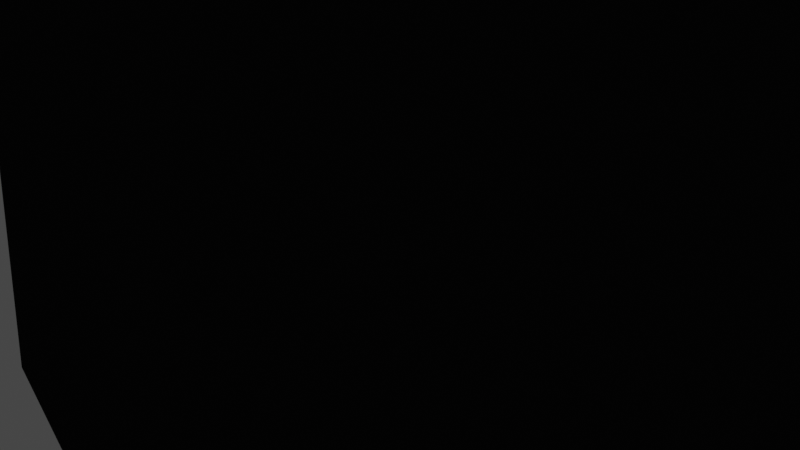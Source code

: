 # Source: wall.blend  (saved by Blender 3.6.13; exported with 4.5.12 LTS)
import bpy
from mathutils import Matrix  # noqa: F401  (used for matrix-valued properties, if any)

bpy.ops.wm.read_factory_settings(use_empty=True)
scene = bpy.context.scene
scene.name = 'Scene'

# ---- collections
col_collection = bpy.data.collections.new('Collection'); scene.collection.children.link(col_collection)

# ---- materials (node trees are filled in below, after node groups)
mat_color_001 = bpy.data.materials.new('Color.001')
mat_color_001.use_transparent_shadow = False
mat_material_001 = bpy.data.materials.new('Material.001')
mat_material_001.use_backface_culling = True
mat_material_001.use_transparent_shadow = False

# ---- material node trees
mat_color_001.use_nodes = True; mat_color_001.node_tree.nodes.clear()
_N = mat_color_001.node_tree.nodes; _L = mat_color_001.node_tree.links
n0 = _N.new('ShaderNodeOutputMaterial'); n0.name = 'Material Output'; n0.location = (807, 1092)
n1 = _N.new('ShaderNodeValToRGB'); n1.name = 'Color Ramp'; n1.location = (460, 1103)
while len(n1.color_ramp.elements) > 1: n1.color_ramp.elements.remove(n1.color_ramp.elements[-1])
n1.color_ramp.elements[0].position = 0.1722; n1.color_ramp.elements[0].color = (0.0, 0.0, 0.0, 1.0)
_e = n1.color_ramp.elements.new(0.2791); _e.color = (0.125, 0.0004351, 0.0, 1.0)
_e = n1.color_ramp.elements.new(0.4101); _e.color = (0.25, 0.0, 0.002275, 1.0)
_e = n1.color_ramp.elements.new(0.7387); _e.color = (0.5, 0.0, 0.001244, 1.0)
_e = n1.color_ramp.elements.new(0.8731); _e.color = (1.0, 0.0, 0.008319, 1.0)
n2 = _N.new('ShaderNodeShaderToRGB'); n2.name = 'Shader to RGB'; n2.location = (270, 1097)
n3 = _N.new('ShaderNodeBsdfDiffuse'); n3.name = 'Diffuse BSDF'; n3.location = (66, 1096)
_L.new(n3.outputs[0], n2.inputs[0])
_L.new(n2.outputs[0], n1.inputs[0])
_L.new(n1.outputs[0], n0.inputs[0])
n0.is_active_output = True
mat_material_001.use_nodes = True; mat_material_001.node_tree.nodes.clear()
_N = mat_material_001.node_tree.nodes; _L = mat_material_001.node_tree.links
n0 = _N.new('ShaderNodeOutputMaterial'); n0.name = 'Material Output'; n0.location = (300, 300)
n1 = _N.new('ShaderNodeBsdfDiffuse'); n1.name = 'Diffuse BSDF'; n1.location = (-93, 279)
n1.inputs[0].default_value = (0.01191, 0.01191, 0.01191, 1.0)
_L.new(n1.outputs[0], n0.inputs[0])
n0.is_active_output = True

# ---- world
world_world = bpy.data.worlds.new('World'); scene.world = world_world
world_world.use_nodes = True; world_world.node_tree.nodes.clear()
_N = world_world.node_tree.nodes; _L = world_world.node_tree.links
n0 = _N.new('ShaderNodeOutputWorld'); n0.name = 'World Output'; n0.location = (300, 300)
n1 = _N.new('ShaderNodeBackground'); n1.name = 'Background'; n1.location = (10, 300)
n1.inputs[0].default_value = (0.05088, 0.05088, 0.05088, 1.0)
_L.new(n1.outputs[0], n0.inputs[0])
n0.is_active_output = True
world_world.color = (0.05088, 0.05088, 0.05088)
world_world.use_sun_shadow = False
world_world.sun_shadow_jitter_overblur = 0.0

# ---- cameras
cam_camera = bpy.data.cameras.new('Camera')
cam_camera.clip_end = 100.0
cam_camera.ortho_scale = 7.314

# ---- lights
light_light = bpy.data.lights.new('Light', 'POINT')
light_light.transmission_factor = 0.0
light_light.energy = 1000.0
light_light.shadow_soft_size = 0.1
light_light.shadow_maximum_resolution = 0.006
light_light.use_absolute_resolution = True

# ---- meshes
me_icosphere_001 = bpy.data.meshes.new('Icosphere.001')
me_icosphere_001.from_pydata([(0.8237, -0.2176, 0.07693), (0.8237, 0.2176, 0.07693), (0.6386, 0.3522, 0.4472), (0.5241, 0.0, 0.6761), (0.6386, -0.3522, 0.4472), (0.7236, -0.08446, -0.4472), (-0.4557, 0.7204, -0.08867), (0.1174, 0.9222, -0.187), (0.349, 0.0, 0.7843), (0.2159, 0.1532, 0.7977), (0.06386, 0.07878, 0.8107), (-0.7751, 0.3673, 0.1776), (-0.6409, 0.2198, 0.4444), (-0.4678, 0.3806, 0.5653), (-0.5888, 0.6236, 0.1776), (0.2223, 0.875, 0.2314), (0.06349, 0.7815, 0.4472), (0.2591, 0.6512, 0.5474), (0.408, 0.6695, 0.4472), (0.3716, 0.7815, 0.2568), (-0.4595, 0.4251, 0.5436), (-0.1144, 0.7237, 0.4472), (-0.2492, 0.6501, 0.4626), (-0.5271, 0.592, 0.3026), (-0.5888, 0.6236, 0.1776), (-0.3548, -0.4917, 0.4397), (-0.4969, -0.3125, 0.4394), (-0.5118, -0.3824, 0.3426), (-0.4435, -0.4777, 0.3355), (0.0661, 0.04878, 0.8072), (0.1919, -0.1409, 0.7967), (0.5209, -0.514, 0.4472), (-0.03219, -0.6752, 0.4435), (0.1151, -0.8506, 0.1862), (0.4069, -0.7558, 0.1862), (0.1919, -0.1409, 0.7967), (0.349, 0.0, 0.7843), (0.8117, -0.2546, 0.01403), (0.7804, -0.2591, -0.1501), (0.4876, -0.6621, -0.1501), (0.493, -0.6933, 0.01403), (0.7236, -0.06011, -0.4472), (0.5699, 0.6263, -0.3812), (0.6406, 0.586, -0.2812), (0.7553, 0.4281, -0.2812), (0.7068, -0.1075, -0.4472), (0.4065, -0.6621, -0.2812), (-0.2685, 0.674, -0.3436), (-0.493, 0.6054, -0.2843), (0.4477, 0.3306, -0.4472), (0.5699, 0.6263, -0.3812), (0.58, 0.3426, -0.4472), (-0.3181, -0.7575, -0.2516), (-0.173, -0.8506, -0.2799), (-0.7997, -0.09469, -0.2516), (-0.8625, 0.09835, -0.2799), (-0.5579, 0.3177, -0.4472), (-0.5761, 0.4654, -0.3632), (-0.6023, 0.3726, -0.4309), (-0.8179, 0.1327, -0.3632), (-0.72, 0.09454, -0.4472), (-0.7799, 0.09899, -0.3962), (0.2936, -0.6876, -0.3369), (0.1172, -0.6047, -0.4472), (-0.1491, -0.6912, -0.4472), (-0.1412, -0.8289, -0.3369), (-0.1661, -0.7761, -0.3763)], [], [(5, 38, 39, 46, 45), (64, 60, 56, 49, 63), (55, 54, 27, 26, 12, 11), (42, 50, 47, 7), (17, 16, 21, 22, 20, 13, 10, 9), (25, 32, 35, 30), (8, 9, 10, 29, 30, 35, 36), (52, 54, 61, 60, 64, 66), (6, 48, 57, 59, 55, 11, 14), (31, 4, 3, 8, 36), (3, 2, 18, 17, 9, 8), (11, 12, 13, 20, 23, 24, 14), (0, 1, 2, 3, 4), (13, 12, 26, 29, 10), (40, 37, 0, 4, 31, 34), (5, 45, 41), (44, 43, 19, 18, 2, 1), (52, 53, 33, 32, 25, 28), (15, 16, 17, 18, 19), (7, 6, 14, 24, 21, 16, 15), (37, 38, 5, 41, 44, 1, 0), (21, 24, 23, 22), (22, 23, 20), (25, 26, 27, 28), (29, 26, 25, 30), (59, 61, 54, 55), (31, 32, 33, 34), (35, 32, 31, 36), (37, 40, 39, 38), (41, 45, 63, 49, 51), (41, 51, 50, 42, 43, 44), (43, 42, 7, 15, 19), (53, 65, 62, 46, 39, 40, 34, 33), (49, 50, 51), (47, 58, 57, 48), (47, 48, 6, 7), (52, 66, 65, 53), (54, 52, 28, 27), (56, 57, 58), (59, 60, 61), (59, 57, 56, 60), (49, 56, 58, 47, 50), (64, 65, 66), (64, 63, 62, 65), (62, 63, 45, 46)])
_uv = me_icosphere_001.uv_layers.new(name='UVMap')
_uv.uv.foreach_set('vector', [0.349, 0.1575, 0.3188, 0.2098, 0.2266, 0.2098, 0.2133, 0.1867, 0.3429, 0.1575, 0.1806, 0.1422, 0.7314, 0.1562, 0.7209, 0.157, 0.4411, 0.1529, 0.1696, 0.1307, 0.8012, 0.1869, 0.8383, 0.1922, 0.8993, 0.2979, 0.8869, 0.3149, 0.7855, 0.3149, 0.7547, 0.2675, 0.4914, 0.1735, 0.4914, 0.1735, 0.6657, 0.1826, 0.5999, 0.2206, 0.559, 0.3508, 0.5842, 0.3149, 0.6165, 0.3149, 0.6426, 0.3204, 0.6892, 0.3494, 0.693, 0.3571, 0.6217, 0.4449, 0.5927, 0.4403, 0.02712, 0.3149, 0.1062, 0.3149, 0.2671, 0.4146, 0.2671, 0.4146, 0.3082, 0.4109, 0.454, 0.4148, 0.6217, 0.4449, 0.5821, 0.4391, 0.2968, 0.4146, 0.2968, 0.4146, 0.3082, 0.4109, 0.16, 0.1575, 0.7267, 0.1575, 0.7679, 0.1575, 0.7314, 0.1562, 0.1806, 0.1422, 0.1304, 0.1466, 0.6728, 0.2206, 0.6927, 0.1861, 0.7207, 0.1723, 0.7918, 0.1723, 0.8012, 0.1869, 0.7547, 0.2675, 0.6999, 0.2675, 0.2538, 0.3149, 0.2884, 0.3149, 0.326, 0.3801, 0.3082, 0.4109, 0.3082, 0.4109, 0.4013, 0.3801, 0.4389, 0.3149, 0.5067, 0.3149, 0.5193, 0.3435, 0.454, 0.4148, 0.4191, 0.4109, 0.7547, 0.2675, 0.7855, 0.3149, 0.6075, 0.3485, 0.6194, 0.3424, 0.6803, 0.2911, 0.6999, 0.2675, 0.6999, 0.2675, 0.326, 0.2497, 0.4013, 0.2497, 0.4389, 0.3149, 0.4013, 0.3801, 0.2884, 0.3149, 0.6075, 0.3485, 0.7855, 0.3149, 0.8869, 0.3149, 0.3681, 0.4175, 0.3584, 0.4185, 0.2258, 0.2387, 0.3196, 0.2387, 0.326, 0.2497, 0.2884, 0.3149, 0.2538, 0.3149, 0.2084, 0.269, 0.349, 0.1575, 0.3414, 0.1555, 0.3532, 0.1575, 0.4377, 0.1867, 0.4714, 0.1867, 0.5261, 0.2814, 0.5067, 0.3149, 0.4389, 0.3149, 0.4013, 0.2497, 0.07083, 0.1922, 0.1079, 0.1869, 0.1553, 0.269, 0.1062, 0.3149, 0.02712, 0.3149, 0.01056, 0.2966, 0.564, 0.2828, 0.5842, 0.3149, 0.559, 0.3508, 0.5067, 0.3149, 0.5261, 0.2814, 0.5999, 0.2206, 0.6728, 0.2206, 0.6999, 0.2675, 0.6999, 0.2675, 0.6165, 0.3149, 0.5842, 0.3149, 0.564, 0.2828, 0.3196, 0.2387, 0.3188, 0.2098, 0.349, 0.1575, 0.3532, 0.1575, 0.4377, 0.1867, 0.4013, 0.2497, 0.326, 0.2497, 0.6165, 0.3149, 0.6999, 0.2675, 0.6803, 0.2911, 0.6315, 0.3193, 0.6315, 0.3193, 0.6803, 0.2911, 0.6194, 0.3424, 0.9133, 0.3076, 0.9042, 0.3064, 0.8993, 0.2979, 0.9196, 0.2966, 0.2376, 0.4136, 0.01047, 0.3193, 0.02712, 0.3149, 0.2671, 0.4146, 0.7918, 0.1575, 0.7671, 0.1574, 0.7235, 0.1572, 0.8012, 0.1575, 0.2538, 0.3149, 0.175, 0.363, 0.1553, 0.269, 0.2084, 0.269, 0.2671, 0.4146, 0.1062, 0.3149, 0.2538, 0.3149, 0.3082, 0.4109, 0.3196, 0.2387, 0.2258, 0.2387, 0.2266, 0.2098, 0.3188, 0.2098, 0.3532, 0.1575, 0.3414, 0.1555, 0.1696, 0.1307, 0.4411, 0.1529, 0.4525, 0.1575, 0.3532, 0.1575, 0.3917, 0.1403, 0.4914, 0.1735, 0.4914, 0.1735, 0.4714, 0.1867, 0.4377, 0.1867, 0.4714, 0.1867, 0.4914, 0.1735, 0.5999, 0.2206, 0.564, 0.2828, 0.5261, 0.2814, 0.1079, 0.1869, 0.1143, 0.1769, 0.1934, 0.1769, 0.2133, 0.1867, 0.2266, 0.2098, 0.2258, 0.2387, 0.2084, 0.269, 0.1553, 0.269, 0.4411, 0.1529, 0.497, 0.1575, 0.4525, 0.1575, 0.6657, 0.1826, 0.7206, 0.1436, 0.7112, 0.162, 0.6927, 0.1861, 0.6657, 0.1826, 0.6927, 0.1861, 0.6728, 0.2206, 0.5999, 0.2206, 0.1624, 0.1566, 0.1313, 0.1463, 0.1058, 0.1464, 0.1017, 0.1494, 0.8383, 0.1922, 0.9799, 0.1922, 0.9196, 0.2966, 0.8993, 0.2979, 0.7209, 0.157, 0.7227, 0.1657, 0.7372, 0.1614, 0.7686, 0.1575, 0.7314, 0.1562, 0.7679, 0.1575, 0.7918, 0.1723, 0.7207, 0.1723, 0.7209, 0.157, 0.7314, 0.1562, 0.4411, 0.1529, 0.7209, 0.157, 0.7372, 0.1614, 0.6657, 0.1826, 0.4914, 0.1735, 0.1235, 0.1437, 0.1058, 0.1464, 0.1313, 0.1463, 0.1806, 0.1422, 0.1696, 0.1307, 0.1309, 0.1276, 0.1136, 0.1405, 0.1542, 0.1151, 0.1612, 0.1322, 0.3126, 0.1335, 0.1659, 0.1088])
me_icosphere_001.materials.append(mat_color_001)
me_icosphere_001.materials.append(mat_material_001)
me_icosphere_001.update()

# ---- objects
ob_light = bpy.data.objects.new('Light', light_light)
ob_camera = bpy.data.objects.new('Camera', cam_camera)
ob_icosphere = bpy.data.objects.new('Icosphere', me_icosphere_001)

# ---- transforms, parenting, visibility, modifiers, constraints
ob_light.location = (4.076, 1.005, 5.904)
ob_light.rotation_euler = (0.6503, 0.05522, 1.866)
ob_light.lock_rotations_4d = False
ob_light.empty_display_type = 'ARROWS'
ob_light.color = (0.0, 0.0, 0.0, 0.0)
ob_light.lineart.crease_threshold = 0.0
ob_camera.location = (7.359, -6.926, 4.958)
ob_camera.rotation_euler = (1.109, 0.0, 0.8149)
ob_camera.lock_rotations_4d = False
ob_camera.empty_display_type = 'ARROWS'
ob_camera.color = (0.0, 0.0, 0.0, 0.0)
ob_camera.display_type = 'WIRE'
ob_camera.lineart.crease_threshold = 0.0
ob_icosphere.location = (0.0, 0.0, 0.0)
ob_icosphere.scale = (11.35, 3.525, 9.251)
_m = ob_icosphere.modifiers.new('Solidify', 'SOLIDIFY')
_m.material_offset = 1
_m.use_flip_normals = True

# ---- collection membership
col_collection.objects.link(ob_light)
col_collection.objects.link(ob_camera)
col_collection.objects.link(ob_icosphere)

# ---- scene / render settings (as saved in the file)
scene.camera = ob_camera
scene.frame_start = 1; scene.frame_end = 250; scene.frame_set(1)
scene.render.engine = 'BLENDER_EEVEE_NEXT'
scene.cycles.sampling_pattern = 'TABULATED_SOBOL'
scene.view_settings.view_transform = 'Filmic'
bpy.context.view_layer.update()
